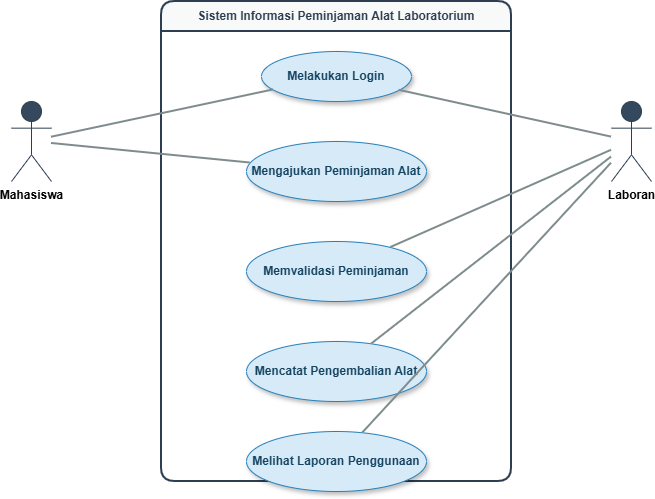

The diagram above was exported from draw.io. Its source (the exported page's mxGraphModel, read from the mxfile embedded in the PNG):
<mxGraphModel dx="1493" dy="881" grid="1" gridSize="10" guides="1" tooltips="1" connect="1" arrows="1" fold="1" page="1" pageScale="1" pageWidth="850" pageHeight="1100" math="0" shadow="0">
  <root>
    <mxCell id="0" />
    <mxCell id="1" parent="0" />
    <mxCell id="OYasd77mjj2jXS6TQ66p-10" parent="1" style="swimlane;whiteSpace=wrap;html=1;startSize=30;fillColor=#F8F9F9;strokeColor=#2C3E50;strokeWidth=2;fontStyle=1;fontColor=#2C3E50;rounded=1;" value="Sistem Informasi Peminjaman Alat Laboratorium" vertex="1">
      <mxGeometry height="480" width="350" x="530" y="220" as="geometry" />
    </mxCell>
    <mxCell id="OYasd77mjj2jXS6TQ66p-11" parent="OYasd77mjj2jXS6TQ66p-10" style="ellipse;whiteSpace=wrap;html=1;fillColor=#D6EAF8;strokeColor=#2980B9;fontColor=#154360;fontStyle=1;shadow=1;" value="Melakukan Login" vertex="1">
      <mxGeometry height="50" width="150" x="100" y="50" as="geometry" />
    </mxCell>
    <mxCell id="OYasd77mjj2jXS6TQ66p-12" parent="OYasd77mjj2jXS6TQ66p-10" style="ellipse;whiteSpace=wrap;html=1;fillColor=#D6EAF8;strokeColor=#2980B9;fontColor=#154360;fontStyle=1;shadow=1;" value="Mengajukan Peminjaman Alat" vertex="1">
      <mxGeometry height="60" width="180" x="85" y="140" as="geometry" />
    </mxCell>
    <mxCell id="OYasd77mjj2jXS6TQ66p-13" parent="OYasd77mjj2jXS6TQ66p-10" style="ellipse;whiteSpace=wrap;html=1;fillColor=#D6EAF8;strokeColor=#2980B9;fontColor=#154360;fontStyle=1;shadow=1;" value="Memvalidasi Peminjaman" vertex="1">
      <mxGeometry height="60" width="180" x="85" y="240" as="geometry" />
    </mxCell>
    <mxCell id="OYasd77mjj2jXS6TQ66p-14" parent="OYasd77mjj2jXS6TQ66p-10" style="ellipse;whiteSpace=wrap;html=1;fillColor=#D6EAF8;strokeColor=#2980B9;fontColor=#154360;fontStyle=1;shadow=1;" value="Mencatat Pengembalian Alat" vertex="1">
      <mxGeometry height="60" width="180" x="85" y="340" as="geometry" />
    </mxCell>
    <mxCell id="OYasd77mjj2jXS6TQ66p-15" parent="OYasd77mjj2jXS6TQ66p-10" style="ellipse;whiteSpace=wrap;html=1;fillColor=#D6EAF8;strokeColor=#2980B9;fontColor=#154360;fontStyle=1;shadow=1;" value="Melihat Laporan Penggunaan" vertex="1">
      <mxGeometry height="60" width="180" x="85" y="430" as="geometry" />
    </mxCell>
    <mxCell id="OYasd77mjj2jXS6TQ66p-16" parent="1" style="shape=umlActor;verticalLabelPosition=bottom;verticalAlign=top;html=1;outlineConnect=0;fillColor=#34495E;strokeColor=#2C3E50;fontStyle=1;" value="Mahasiswa" vertex="1">
      <mxGeometry height="80" width="40" x="380" y="320" as="geometry" />
    </mxCell>
    <mxCell id="OYasd77mjj2jXS6TQ66p-17" parent="1" style="shape=umlActor;verticalLabelPosition=bottom;verticalAlign=top;html=1;outlineConnect=0;fillColor=#34495E;strokeColor=#2C3E50;fontStyle=1;" value="Laboran" vertex="1">
      <mxGeometry height="80" width="40" x="980" y="320" as="geometry" />
    </mxCell>
    <mxCell id="OYasd77mjj2jXS6TQ66p-18" edge="1" parent="1" source="OYasd77mjj2jXS6TQ66p-16" style="endArrow=none;html=1;rounded=0;strokeColor=#7F8C8D;strokeWidth=2;" target="OYasd77mjj2jXS6TQ66p-11">
      <mxGeometry relative="1" as="geometry" />
    </mxCell>
    <mxCell id="OYasd77mjj2jXS6TQ66p-19" edge="1" parent="1" source="OYasd77mjj2jXS6TQ66p-16" style="endArrow=none;html=1;rounded=0;strokeColor=#7F8C8D;strokeWidth=2;" target="OYasd77mjj2jXS6TQ66p-12">
      <mxGeometry relative="1" as="geometry" />
    </mxCell>
    <mxCell id="OYasd77mjj2jXS6TQ66p-20" edge="1" parent="1" source="OYasd77mjj2jXS6TQ66p-17" style="endArrow=none;html=1;rounded=0;strokeColor=#7F8C8D;strokeWidth=2;" target="OYasd77mjj2jXS6TQ66p-11">
      <mxGeometry relative="1" as="geometry" />
    </mxCell>
    <mxCell id="OYasd77mjj2jXS6TQ66p-21" edge="1" parent="1" source="OYasd77mjj2jXS6TQ66p-17" style="endArrow=none;html=1;rounded=0;strokeColor=#7F8C8D;strokeWidth=2;" target="OYasd77mjj2jXS6TQ66p-13">
      <mxGeometry relative="1" as="geometry" />
    </mxCell>
    <mxCell id="OYasd77mjj2jXS6TQ66p-22" edge="1" parent="1" source="OYasd77mjj2jXS6TQ66p-17" style="endArrow=none;html=1;rounded=0;strokeColor=#7F8C8D;strokeWidth=2;" target="OYasd77mjj2jXS6TQ66p-14">
      <mxGeometry relative="1" as="geometry" />
    </mxCell>
    <mxCell id="OYasd77mjj2jXS6TQ66p-23" edge="1" parent="1" source="OYasd77mjj2jXS6TQ66p-17" style="endArrow=none;html=1;rounded=0;strokeColor=#7F8C8D;strokeWidth=2;" target="OYasd77mjj2jXS6TQ66p-15">
      <mxGeometry relative="1" as="geometry" />
    </mxCell>
  </root>
</mxGraphModel>